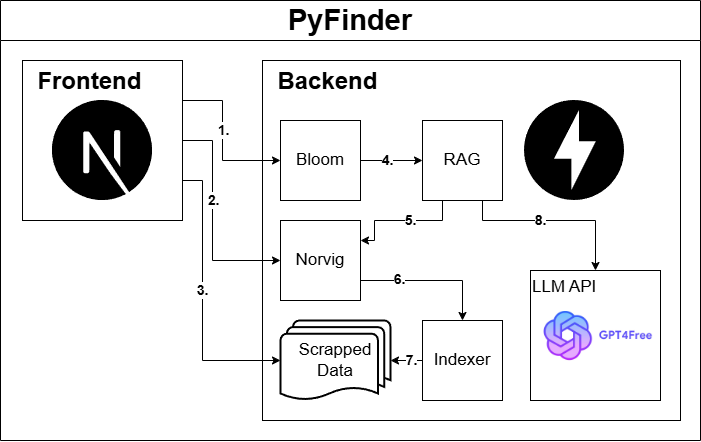

The diagram above was exported from draw.io. Its source (the exported page's mxGraphModel, read from the mxfile embedded in the PNG):
<mxGraphModel dx="988" dy="538" grid="1" gridSize="10" guides="1" tooltips="1" connect="1" arrows="1" fold="1" page="1" pageScale="1" pageWidth="827" pageHeight="1169" math="0" shadow="0">
  <root>
    <mxCell id="0" />
    <mxCell id="1" parent="0" />
    <mxCell id="zNh64MAvt6coeKdQrb_m-1" value="&lt;b&gt;&lt;font style=&quot;font-size: 24px;&quot;&gt;&amp;nbsp; Frontend&lt;/font&gt;&lt;/b&gt;" style="whiteSpace=wrap;html=1;aspect=fixed;verticalAlign=top;align=left;" vertex="1" parent="1">
      <mxGeometry x="62" y="360" width="160" height="160" as="geometry" />
    </mxCell>
    <mxCell id="zNh64MAvt6coeKdQrb_m-6" value="" style="shape=image;verticalLabelPosition=bottom;labelBackgroundColor=default;verticalAlign=top;aspect=fixed;imageAspect=0;image=https://www.svgrepo.com/show/354113/nextjs-icon.svg;" vertex="1" parent="1">
      <mxGeometry x="92" y="400" width="100" height="100" as="geometry" />
    </mxCell>
    <mxCell id="zNh64MAvt6coeKdQrb_m-40" value="&lt;font size=&quot;1&quot; style=&quot;&quot;&gt;&lt;span style=&quot;font-size: 29px;&quot;&gt;PyFinder&lt;/span&gt;&lt;/font&gt;" style="swimlane;whiteSpace=wrap;html=1;movable=1;resizable=1;rotatable=1;deletable=1;editable=1;locked=0;connectable=1;startSize=40;" vertex="1" parent="1">
      <mxGeometry x="40" y="300" width="700" height="440" as="geometry">
        <mxRectangle x="40" y="320" width="140" height="30" as="alternateBounds" />
      </mxGeometry>
    </mxCell>
    <mxCell id="zNh64MAvt6coeKdQrb_m-41" value="&lt;b&gt;&lt;font style=&quot;font-size: 24px;&quot;&gt;&amp;nbsp; Backend&lt;/font&gt;&lt;/b&gt;" style="whiteSpace=wrap;html=1;align=left;verticalAlign=top;resizable=1;movable=1;rotatable=1;deletable=1;editable=1;locked=0;connectable=1;" vertex="1" parent="zNh64MAvt6coeKdQrb_m-40">
      <mxGeometry x="262" y="60" width="418" height="360" as="geometry" />
    </mxCell>
    <mxCell id="zNh64MAvt6coeKdQrb_m-17" value="&lt;font style=&quot;font-size: 17px;&quot;&gt;LLM API&lt;/font&gt;" style="whiteSpace=wrap;html=1;aspect=fixed;align=left;verticalAlign=top;" vertex="1" parent="zNh64MAvt6coeKdQrb_m-40">
      <mxGeometry x="530" y="270" width="130" height="130" as="geometry" />
    </mxCell>
    <mxCell id="zNh64MAvt6coeKdQrb_m-16" value="" style="shape=image;verticalLabelPosition=bottom;labelBackgroundColor=default;verticalAlign=top;aspect=fixed;imageAspect=0;image=https://www.theinsaneapp.com/wp-content/uploads/2023/04/GPT4Free.jpg;" vertex="1" parent="zNh64MAvt6coeKdQrb_m-40">
      <mxGeometry x="534" y="300" width="124.44" height="70" as="geometry" />
    </mxCell>
    <mxCell id="zNh64MAvt6coeKdQrb_m-44" value="&lt;font style=&quot;font-size: 17px;&quot;&gt;Indexer&lt;/font&gt;" style="whiteSpace=wrap;html=1;aspect=fixed;" vertex="1" parent="zNh64MAvt6coeKdQrb_m-40">
      <mxGeometry x="422" y="320" width="80" height="80" as="geometry" />
    </mxCell>
    <mxCell id="zNh64MAvt6coeKdQrb_m-8" value="" style="shape=image;verticalLabelPosition=bottom;labelBackgroundColor=default;verticalAlign=top;aspect=fixed;imageAspect=0;image=https://www.svgrepo.com/show/330413/fastapi.svg;" vertex="1" parent="zNh64MAvt6coeKdQrb_m-40">
      <mxGeometry x="524" y="100" width="100" height="100" as="geometry" />
    </mxCell>
    <mxCell id="zNh64MAvt6coeKdQrb_m-13" value="&lt;font style=&quot;font-size: 17px;&quot;&gt;RAG&lt;/font&gt;" style="whiteSpace=wrap;html=1;aspect=fixed;" vertex="1" parent="zNh64MAvt6coeKdQrb_m-40">
      <mxGeometry x="422" y="120" width="80" height="80" as="geometry" />
    </mxCell>
    <mxCell id="zNh64MAvt6coeKdQrb_m-18" value="&lt;b&gt;&lt;font style=&quot;font-size: 14px;&quot;&gt;8.&lt;/font&gt;&lt;/b&gt;" style="edgeStyle=orthogonalEdgeStyle;rounded=0;orthogonalLoop=1;jettySize=auto;html=1;exitX=0.75;exitY=1;exitDx=0;exitDy=0;entryX=0.5;entryY=0;entryDx=0;entryDy=0;" edge="1" parent="zNh64MAvt6coeKdQrb_m-40" source="zNh64MAvt6coeKdQrb_m-13" target="zNh64MAvt6coeKdQrb_m-17">
      <mxGeometry x="-0.1475" relative="1" as="geometry">
        <Array as="points">
          <mxPoint x="482" y="220" />
          <mxPoint x="595" y="220" />
        </Array>
        <mxPoint as="offset" />
      </mxGeometry>
    </mxCell>
    <mxCell id="zNh64MAvt6coeKdQrb_m-15" style="edgeStyle=orthogonalEdgeStyle;rounded=0;orthogonalLoop=1;jettySize=auto;html=1;exitX=1;exitY=0.5;exitDx=0;exitDy=0;entryX=0;entryY=0.5;entryDx=0;entryDy=0;" edge="1" parent="1" source="zNh64MAvt6coeKdQrb_m-9" target="zNh64MAvt6coeKdQrb_m-13">
      <mxGeometry relative="1" as="geometry" />
    </mxCell>
    <mxCell id="zNh64MAvt6coeKdQrb_m-34" value="&lt;b&gt;&lt;font style=&quot;font-size: 14px;&quot;&gt;4.&lt;/font&gt;&lt;/b&gt;" style="edgeLabel;html=1;align=center;verticalAlign=middle;resizable=0;points=[];" vertex="1" connectable="0" parent="zNh64MAvt6coeKdQrb_m-15">
      <mxGeometry x="-0.1444" relative="1" as="geometry">
        <mxPoint as="offset" />
      </mxGeometry>
    </mxCell>
    <mxCell id="zNh64MAvt6coeKdQrb_m-9" value="&lt;font style=&quot;font-size: 17px;&quot;&gt;Bloom&lt;/font&gt;" style="whiteSpace=wrap;html=1;aspect=fixed;" vertex="1" parent="1">
      <mxGeometry x="320" y="420" width="80" height="80" as="geometry" />
    </mxCell>
    <mxCell id="zNh64MAvt6coeKdQrb_m-46" style="edgeStyle=orthogonalEdgeStyle;rounded=0;orthogonalLoop=1;jettySize=auto;html=1;exitX=1;exitY=0.75;exitDx=0;exitDy=0;entryX=0.5;entryY=0;entryDx=0;entryDy=0;" edge="1" parent="1" source="zNh64MAvt6coeKdQrb_m-11" target="zNh64MAvt6coeKdQrb_m-44">
      <mxGeometry relative="1" as="geometry" />
    </mxCell>
    <mxCell id="zNh64MAvt6coeKdQrb_m-47" value="&lt;font style=&quot;font-size: 14px;&quot;&gt;6.&lt;/font&gt;" style="edgeLabel;html=1;align=center;verticalAlign=middle;resizable=0;points=[];fontStyle=1" vertex="1" connectable="0" parent="zNh64MAvt6coeKdQrb_m-46">
      <mxGeometry x="-0.448" y="1" relative="1" as="geometry">
        <mxPoint as="offset" />
      </mxGeometry>
    </mxCell>
    <mxCell id="zNh64MAvt6coeKdQrb_m-11" value="&lt;font style=&quot;font-size: 17px;&quot;&gt;Norvig&lt;/font&gt;" style="whiteSpace=wrap;html=1;aspect=fixed;" vertex="1" parent="1">
      <mxGeometry x="320" y="520" width="80" height="80" as="geometry" />
    </mxCell>
    <mxCell id="zNh64MAvt6coeKdQrb_m-25" style="edgeStyle=orthogonalEdgeStyle;rounded=0;orthogonalLoop=1;jettySize=auto;html=1;exitX=0.25;exitY=1;exitDx=0;exitDy=0;entryX=1;entryY=0.25;entryDx=0;entryDy=0;" edge="1" parent="1" source="zNh64MAvt6coeKdQrb_m-13" target="zNh64MAvt6coeKdQrb_m-11">
      <mxGeometry relative="1" as="geometry">
        <Array as="points">
          <mxPoint x="482" y="520" />
          <mxPoint x="414" y="520" />
          <mxPoint x="414" y="540" />
        </Array>
      </mxGeometry>
    </mxCell>
    <mxCell id="zNh64MAvt6coeKdQrb_m-35" value="&lt;b&gt;&lt;font style=&quot;font-size: 14px;&quot;&gt;5.&lt;/font&gt;&lt;/b&gt;" style="edgeLabel;html=1;align=center;verticalAlign=middle;resizable=0;points=[];" vertex="1" connectable="0" parent="zNh64MAvt6coeKdQrb_m-25">
      <mxGeometry x="-0.1185" relative="1" as="geometry">
        <mxPoint x="2" as="offset" />
      </mxGeometry>
    </mxCell>
    <mxCell id="zNh64MAvt6coeKdQrb_m-26" value="&lt;font style=&quot;font-size: 17px;&quot;&gt;Scrapped Data&lt;/font&gt;" style="strokeWidth=2;html=1;shape=mxgraph.flowchart.multi-document;whiteSpace=wrap;" vertex="1" parent="1">
      <mxGeometry x="320" y="620" width="110" height="80" as="geometry" />
    </mxCell>
    <mxCell id="zNh64MAvt6coeKdQrb_m-38" style="edgeStyle=orthogonalEdgeStyle;rounded=0;orthogonalLoop=1;jettySize=auto;html=1;entryX=1;entryY=0.5;entryDx=0;entryDy=0;entryPerimeter=0;exitX=0;exitY=0.5;exitDx=0;exitDy=0;" edge="1" parent="1" source="zNh64MAvt6coeKdQrb_m-44" target="zNh64MAvt6coeKdQrb_m-26">
      <mxGeometry relative="1" as="geometry" />
    </mxCell>
    <mxCell id="zNh64MAvt6coeKdQrb_m-39" value="&lt;b&gt;&lt;font style=&quot;font-size: 14px;&quot;&gt;7.&lt;/font&gt;&lt;/b&gt;" style="edgeLabel;html=1;align=center;verticalAlign=middle;resizable=0;points=[];" vertex="1" connectable="0" parent="zNh64MAvt6coeKdQrb_m-38">
      <mxGeometry x="0.1627" relative="1" as="geometry">
        <mxPoint x="7" as="offset" />
      </mxGeometry>
    </mxCell>
    <mxCell id="zNh64MAvt6coeKdQrb_m-10" style="edgeStyle=orthogonalEdgeStyle;rounded=0;orthogonalLoop=1;jettySize=auto;html=1;exitX=1;exitY=0.25;exitDx=0;exitDy=0;entryX=0;entryY=0.5;entryDx=0;entryDy=0;" edge="1" parent="1" source="zNh64MAvt6coeKdQrb_m-1" target="zNh64MAvt6coeKdQrb_m-9">
      <mxGeometry relative="1" as="geometry">
        <Array as="points">
          <mxPoint x="262" y="400" />
          <mxPoint x="262" y="460" />
        </Array>
      </mxGeometry>
    </mxCell>
    <mxCell id="zNh64MAvt6coeKdQrb_m-27" value="&lt;b&gt;&lt;font style=&quot;font-size: 14px;&quot;&gt;1.&lt;/font&gt;&lt;/b&gt;" style="edgeLabel;html=1;align=center;verticalAlign=middle;resizable=0;points=[];" vertex="1" connectable="0" parent="zNh64MAvt6coeKdQrb_m-10">
      <mxGeometry x="-0.3291" y="1" relative="1" as="geometry">
        <mxPoint y="17" as="offset" />
      </mxGeometry>
    </mxCell>
    <mxCell id="zNh64MAvt6coeKdQrb_m-22" style="edgeStyle=orthogonalEdgeStyle;rounded=0;orthogonalLoop=1;jettySize=auto;html=1;exitX=1;exitY=0.5;exitDx=0;exitDy=0;entryX=0;entryY=0.5;entryDx=0;entryDy=0;" edge="1" parent="1" source="zNh64MAvt6coeKdQrb_m-1" target="zNh64MAvt6coeKdQrb_m-11">
      <mxGeometry relative="1" as="geometry">
        <mxPoint x="432" y="660" as="targetPoint" />
        <Array as="points">
          <mxPoint x="252" y="440" />
          <mxPoint x="252" y="560" />
        </Array>
      </mxGeometry>
    </mxCell>
    <mxCell id="zNh64MAvt6coeKdQrb_m-28" value="&lt;b style=&quot;font-size: 14px;&quot;&gt;&lt;font style=&quot;font-size: 14px;&quot;&gt;2.&lt;/font&gt;&lt;/b&gt;" style="edgeLabel;html=1;align=center;verticalAlign=middle;resizable=0;points=[];fontSize=14;" vertex="1" connectable="0" parent="zNh64MAvt6coeKdQrb_m-22">
      <mxGeometry x="-0.1193" y="1" relative="1" as="geometry">
        <mxPoint y="-6" as="offset" />
      </mxGeometry>
    </mxCell>
    <mxCell id="zNh64MAvt6coeKdQrb_m-20" style="edgeStyle=orthogonalEdgeStyle;rounded=0;orthogonalLoop=1;jettySize=auto;html=1;exitX=1;exitY=0.75;exitDx=0;exitDy=0;entryX=0;entryY=0.5;entryDx=0;entryDy=0;entryPerimeter=0;" edge="1" parent="1" source="zNh64MAvt6coeKdQrb_m-1" target="zNh64MAvt6coeKdQrb_m-26">
      <mxGeometry relative="1" as="geometry">
        <mxPoint x="282" y="650" as="targetPoint" />
        <Array as="points">
          <mxPoint x="242" y="480" />
          <mxPoint x="242" y="660" />
        </Array>
      </mxGeometry>
    </mxCell>
    <mxCell id="zNh64MAvt6coeKdQrb_m-32" value="&lt;b&gt;&lt;font style=&quot;font-size: 14px;&quot;&gt;3.&lt;/font&gt;&lt;/b&gt;" style="edgeLabel;html=1;align=center;verticalAlign=middle;resizable=0;points=[];" vertex="1" connectable="0" parent="zNh64MAvt6coeKdQrb_m-20">
      <mxGeometry x="-0.1403" relative="1" as="geometry">
        <mxPoint y="10" as="offset" />
      </mxGeometry>
    </mxCell>
  </root>
</mxGraphModel>